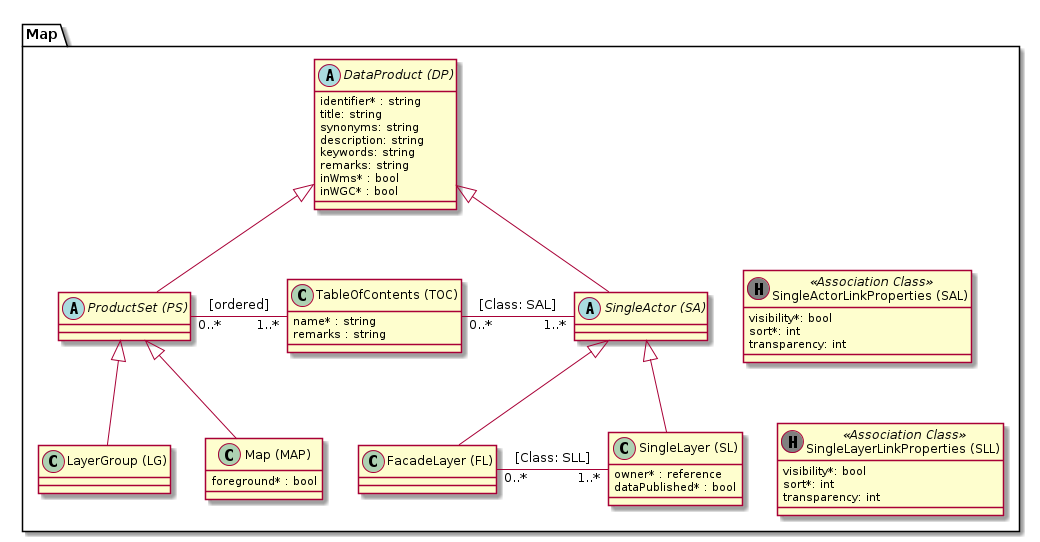

The diagram above was rendered by PlantUML. Its source (embedded in the PNG):
@startuml

package Map {
  abstract class "DataProduct (DP)" as dp {
      identifier* : string
      title: string
      synonyms: string
      description: string
      keywords: string
      remarks: string
      inWms* : bool
      inWGC* : bool
  }
  
  abstract class "ProductSet (PS)" as ps
  class "LayerGroup (LG)" as lg

  class "Map (MAP)" as map {
    foreground* : bool
  }
  
  class "TableOfContents (TOC)" as toc {
    name* : string
    remarks : string
  }
  
  abstract class "SingleActor (SA)" as sa

  class "FacadeLayer (FL)" as fl

  class "SingleLayer (SL)" as sl {
    owner* : reference
    dataPublished* : bool
  }
  
  class "SingleLayerLinkProperties (SLL)" as sll << (H, grey) Association Class >> {
      visibility*: bool
      sort*: int
      transparency: int
  }

  class "SingleActorLinkProperties (SAL)" as sal << (H, grey) Association Class >> {
      visibility*: bool
      sort*: int
      transparency: int
  }
  
  dp <|-- ps
  ps <|-- lg
  ps <|-- map
  
  dp <|-- sa
  sa <|-- sl
  sa <|-- fl
  
  ps "0..*" - "1..*" toc : [ordered]
  
  toc "0..*" - "1..*" sa : [Class: SAL]  
  fl "0..*" - "1..*" sl : [Class: SLL]
  
  sa -[hidden]> sal
  sl -[hidden]> sll
}

@enduml